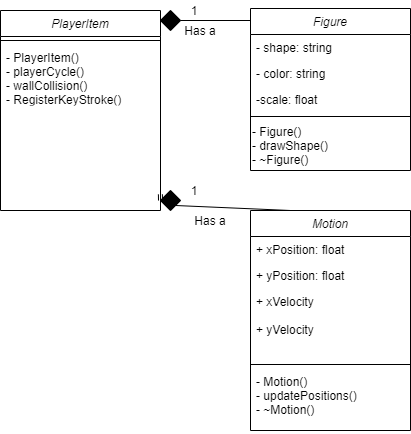

The diagram above was exported from draw.io. Its source (the exported page's mxGraphModel, read from the mxfile embedded in the PNG):
<mxGraphModel dx="1038" dy="580" grid="1" gridSize="10" guides="1" tooltips="1" connect="1" arrows="1" fold="1" page="1" pageScale="1" pageWidth="827" pageHeight="1169" math="0" shadow="0">
  <root>
    <mxCell id="WIyWlLk6GJQsqaUBKTNV-0" />
    <mxCell id="WIyWlLk6GJQsqaUBKTNV-1" parent="WIyWlLk6GJQsqaUBKTNV-0" />
    <mxCell id="zkfFHV4jXpPFQw0GAbJ--0" value="PlayerItem" style="swimlane;fontStyle=2;align=center;verticalAlign=top;childLayout=stackLayout;horizontal=1;startSize=26;horizontalStack=0;resizeParent=1;resizeLast=0;collapsible=1;marginBottom=0;rounded=0;shadow=0;strokeWidth=1;" parent="WIyWlLk6GJQsqaUBKTNV-1" vertex="1">
      <mxGeometry x="10" y="10" width="160" height="200" as="geometry">
        <mxRectangle x="230" y="140" width="160" height="26" as="alternateBounds" />
      </mxGeometry>
    </mxCell>
    <mxCell id="zkfFHV4jXpPFQw0GAbJ--4" value="" style="line;html=1;strokeWidth=1;align=left;verticalAlign=middle;spacingTop=-1;spacingLeft=3;spacingRight=3;rotatable=0;labelPosition=right;points=[];portConstraint=eastwest;" parent="zkfFHV4jXpPFQw0GAbJ--0" vertex="1">
      <mxGeometry y="26" width="160" height="8" as="geometry" />
    </mxCell>
    <mxCell id="zkfFHV4jXpPFQw0GAbJ--5" value="- PlayerItem()&#10;- playerCycle()&#10;- wallCollision()&#10;- RegisterKeyStroke()&#10;- ~PlayerItem()" style="text;align=left;verticalAlign=top;spacingLeft=4;spacingRight=4;overflow=hidden;rotatable=0;points=[[0,0.5],[1,0.5]];portConstraint=eastwest;" parent="zkfFHV4jXpPFQw0GAbJ--0" vertex="1">
      <mxGeometry y="34" width="160" height="56" as="geometry" />
    </mxCell>
    <mxCell id="JYpPGk7aO8xghT7dZynZ-8" value="Figure" style="swimlane;fontStyle=2;align=center;verticalAlign=top;childLayout=stackLayout;horizontal=1;startSize=26;horizontalStack=0;resizeParent=1;resizeLast=0;collapsible=1;marginBottom=0;rounded=0;shadow=0;strokeWidth=1;" vertex="1" parent="WIyWlLk6GJQsqaUBKTNV-1">
      <mxGeometry x="260" y="8" width="160" height="162" as="geometry">
        <mxRectangle x="230" y="140" width="160" height="26" as="alternateBounds" />
      </mxGeometry>
    </mxCell>
    <mxCell id="JYpPGk7aO8xghT7dZynZ-9" value="- shape: string" style="text;align=left;verticalAlign=top;spacingLeft=4;spacingRight=4;overflow=hidden;rotatable=0;points=[[0,0.5],[1,0.5]];portConstraint=eastwest;" vertex="1" parent="JYpPGk7aO8xghT7dZynZ-8">
      <mxGeometry y="26" width="160" height="26" as="geometry" />
    </mxCell>
    <mxCell id="JYpPGk7aO8xghT7dZynZ-10" value="- color: string" style="text;align=left;verticalAlign=top;spacingLeft=4;spacingRight=4;overflow=hidden;rotatable=0;points=[[0,0.5],[1,0.5]];portConstraint=eastwest;rounded=0;shadow=0;html=0;" vertex="1" parent="JYpPGk7aO8xghT7dZynZ-8">
      <mxGeometry y="52" width="160" height="26" as="geometry" />
    </mxCell>
    <mxCell id="JYpPGk7aO8xghT7dZynZ-11" value="-scale: float" style="text;align=left;verticalAlign=top;spacingLeft=4;spacingRight=4;overflow=hidden;rotatable=0;points=[[0,0.5],[1,0.5]];portConstraint=eastwest;rounded=0;shadow=0;html=0;" vertex="1" parent="JYpPGk7aO8xghT7dZynZ-8">
      <mxGeometry y="78" width="160" height="26" as="geometry" />
    </mxCell>
    <mxCell id="JYpPGk7aO8xghT7dZynZ-12" value="" style="line;html=1;strokeWidth=1;align=left;verticalAlign=middle;spacingTop=-1;spacingLeft=3;spacingRight=3;rotatable=0;labelPosition=right;points=[];portConstraint=eastwest;" vertex="1" parent="JYpPGk7aO8xghT7dZynZ-8">
      <mxGeometry y="104" width="160" height="8" as="geometry" />
    </mxCell>
    <mxCell id="JYpPGk7aO8xghT7dZynZ-43" value="- Figure()&lt;br&gt;- drawShape()&lt;br&gt;- ~Figure()" style="text;html=1;align=left;verticalAlign=middle;resizable=0;points=[];autosize=1;" vertex="1" parent="JYpPGk7aO8xghT7dZynZ-8">
      <mxGeometry y="112" width="160" height="50" as="geometry" />
    </mxCell>
    <mxCell id="JYpPGk7aO8xghT7dZynZ-14" value="Motion" style="swimlane;fontStyle=2;align=center;verticalAlign=top;childLayout=stackLayout;horizontal=1;startSize=26;horizontalStack=0;resizeParent=1;resizeLast=0;collapsible=1;marginBottom=0;rounded=0;shadow=0;strokeWidth=1;" vertex="1" parent="WIyWlLk6GJQsqaUBKTNV-1">
      <mxGeometry x="260" y="210" width="160" height="220" as="geometry">
        <mxRectangle x="230" y="140" width="160" height="26" as="alternateBounds" />
      </mxGeometry>
    </mxCell>
    <mxCell id="JYpPGk7aO8xghT7dZynZ-15" value="+ xPosition: float" style="text;align=left;verticalAlign=top;spacingLeft=4;spacingRight=4;overflow=hidden;rotatable=0;points=[[0,0.5],[1,0.5]];portConstraint=eastwest;" vertex="1" parent="JYpPGk7aO8xghT7dZynZ-14">
      <mxGeometry y="26" width="160" height="26" as="geometry" />
    </mxCell>
    <mxCell id="JYpPGk7aO8xghT7dZynZ-16" value="+ yPosition: float" style="text;align=left;verticalAlign=top;spacingLeft=4;spacingRight=4;overflow=hidden;rotatable=0;points=[[0,0.5],[1,0.5]];portConstraint=eastwest;rounded=0;shadow=0;html=0;" vertex="1" parent="JYpPGk7aO8xghT7dZynZ-14">
      <mxGeometry y="52" width="160" height="26" as="geometry" />
    </mxCell>
    <mxCell id="JYpPGk7aO8xghT7dZynZ-17" value="+ xVelocity&#10;&#10;+ yVelocity" style="text;align=left;verticalAlign=top;spacingLeft=4;spacingRight=4;overflow=hidden;rotatable=0;points=[[0,0.5],[1,0.5]];portConstraint=eastwest;rounded=0;shadow=0;html=0;" vertex="1" parent="JYpPGk7aO8xghT7dZynZ-14">
      <mxGeometry y="78" width="160" height="72" as="geometry" />
    </mxCell>
    <mxCell id="JYpPGk7aO8xghT7dZynZ-18" value="" style="line;html=1;strokeWidth=1;align=left;verticalAlign=middle;spacingTop=-1;spacingLeft=3;spacingRight=3;rotatable=0;labelPosition=right;points=[];portConstraint=eastwest;" vertex="1" parent="JYpPGk7aO8xghT7dZynZ-14">
      <mxGeometry y="150" width="160" height="8" as="geometry" />
    </mxCell>
    <mxCell id="JYpPGk7aO8xghT7dZynZ-19" value="- Motion()&#10;- updatePositions()&#10;- ~Motion()" style="text;align=left;verticalAlign=top;spacingLeft=4;spacingRight=4;overflow=hidden;rotatable=0;points=[[0,0.5],[1,0.5]];portConstraint=eastwest;" vertex="1" parent="JYpPGk7aO8xghT7dZynZ-14">
      <mxGeometry y="158" width="160" height="62" as="geometry" />
    </mxCell>
    <mxCell id="JYpPGk7aO8xghT7dZynZ-24" value="" style="rhombus;whiteSpace=wrap;html=1;fillColor=#000000;" vertex="1" parent="WIyWlLk6GJQsqaUBKTNV-1">
      <mxGeometry x="170" y="190" width="20" height="20" as="geometry" />
    </mxCell>
    <mxCell id="JYpPGk7aO8xghT7dZynZ-25" value="" style="shape=link;html=1;entryX=-0.005;entryY=0.192;entryDx=0;entryDy=0;entryPerimeter=0;" edge="1" parent="WIyWlLk6GJQsqaUBKTNV-1" target="JYpPGk7aO8xghT7dZynZ-24">
      <mxGeometry width="100" relative="1" as="geometry">
        <mxPoint x="170" y="200" as="sourcePoint" />
        <mxPoint x="259.20000000000005" y="230.99199999999996" as="targetPoint" />
      </mxGeometry>
    </mxCell>
    <mxCell id="JYpPGk7aO8xghT7dZynZ-27" value="" style="rhombus;whiteSpace=wrap;html=1;fillColor=#000000;" vertex="1" parent="WIyWlLk6GJQsqaUBKTNV-1">
      <mxGeometry x="170" y="10" width="20" height="20" as="geometry" />
    </mxCell>
    <mxCell id="JYpPGk7aO8xghT7dZynZ-39" value="" style="endArrow=none;html=1;" edge="1" parent="WIyWlLk6GJQsqaUBKTNV-1">
      <mxGeometry width="50" height="50" relative="1" as="geometry">
        <mxPoint x="190" y="20" as="sourcePoint" />
        <mxPoint x="260" y="20" as="targetPoint" />
      </mxGeometry>
    </mxCell>
    <mxCell id="JYpPGk7aO8xghT7dZynZ-40" value="" style="endArrow=none;html=1;entryX=0.25;entryY=0;entryDx=0;entryDy=0;exitX=1;exitY=1;exitDx=0;exitDy=0;" edge="1" parent="WIyWlLk6GJQsqaUBKTNV-1" source="JYpPGk7aO8xghT7dZynZ-24" target="JYpPGk7aO8xghT7dZynZ-14">
      <mxGeometry width="50" height="50" relative="1" as="geometry">
        <mxPoint x="200" y="220" as="sourcePoint" />
        <mxPoint x="250" y="170" as="targetPoint" />
      </mxGeometry>
    </mxCell>
    <mxCell id="JYpPGk7aO8xghT7dZynZ-41" value="1" style="text;html=1;strokeColor=none;fillColor=none;align=center;verticalAlign=middle;whiteSpace=wrap;rounded=0;" vertex="1" parent="WIyWlLk6GJQsqaUBKTNV-1">
      <mxGeometry x="184" width="40" height="20" as="geometry" />
    </mxCell>
    <mxCell id="JYpPGk7aO8xghT7dZynZ-42" value="1" style="text;html=1;strokeColor=none;fillColor=none;align=center;verticalAlign=middle;whiteSpace=wrap;rounded=0;" vertex="1" parent="WIyWlLk6GJQsqaUBKTNV-1">
      <mxGeometry x="184" y="180" width="40" height="20" as="geometry" />
    </mxCell>
    <mxCell id="JYpPGk7aO8xghT7dZynZ-44" value="Has a" style="text;html=1;strokeColor=none;fillColor=none;align=center;verticalAlign=middle;whiteSpace=wrap;rounded=0;" vertex="1" parent="WIyWlLk6GJQsqaUBKTNV-1">
      <mxGeometry x="200" y="210" width="40" height="20" as="geometry" />
    </mxCell>
    <mxCell id="JYpPGk7aO8xghT7dZynZ-46" value="Has a" style="text;html=1;strokeColor=none;fillColor=none;align=center;verticalAlign=middle;whiteSpace=wrap;rounded=0;" vertex="1" parent="WIyWlLk6GJQsqaUBKTNV-1">
      <mxGeometry x="190" y="20" width="40" height="20" as="geometry" />
    </mxCell>
    <mxCell id="JYpPGk7aO8xghT7dZynZ-97" value="" style="endArrow=none;html=1;" edge="1" parent="WIyWlLk6GJQsqaUBKTNV-1">
      <mxGeometry width="50" height="50" relative="1" as="geometry">
        <mxPoint x="80" y="210" as="sourcePoint" />
        <mxPoint x="80" y="210" as="targetPoint" />
      </mxGeometry>
    </mxCell>
  </root>
</mxGraphModel>